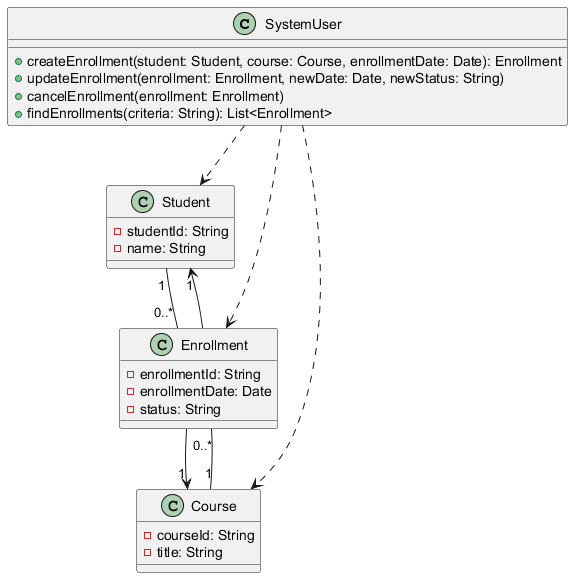

The diagram above was rendered by PlantUML. Its source (embedded in the PNG):
@startuml

class SystemUser {
  + createEnrollment(student: Student, course: Course, enrollmentDate: Date): Enrollment
  + updateEnrollment(enrollment: Enrollment, newDate: Date, newStatus: String)
  + cancelEnrollment(enrollment: Enrollment)
  + findEnrollments(criteria: String): List<Enrollment>
}

class Student {
  - studentId: String
  - name: String
}

class Course {
  - courseId: String
  - title: String
}

class Enrollment {
  - enrollmentId: String
  - enrollmentDate: Date
  - status: String
}

SystemUser ..> Student
SystemUser ..> Course
SystemUser ..> Enrollment

Student "1" -- "0..*" Enrollment
Course "1" -- "0..*" Enrollment
Enrollment --> "1" Student
Enrollment --> "1" Course

@enduml